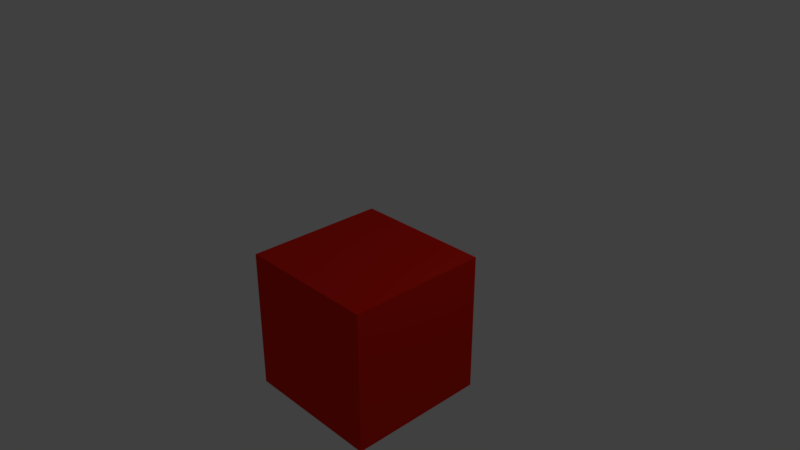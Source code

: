 # Source: simple_cube.blend  (saved by Blender 2.78.0; exported with 4.5.12 LTS)
import bpy
from mathutils import Matrix  # noqa: F401  (used for matrix-valued properties, if any)

bpy.ops.wm.read_factory_settings(use_empty=True)
scene = bpy.context.scene
scene.name = 'Scene'

# ---- collections
col_collection_1 = bpy.data.collections.new('Collection 1'); scene.collection.children.link(col_collection_1)

# ---- materials (node trees are filled in below, after node groups)
mat_material = bpy.data.materials.new('Material')
mat_material.alpha_threshold = 0.0
mat_material.use_transparent_shadow = False
mat_material.diffuse_color = (0.8, 0.01711, 0.005908, 1.0)
mat_material.roughness = 0.5
mat_material.line_color = (0.0, 0.0, 0.0, 1.0)

# ---- material node trees

# ---- world
world_world_001 = bpy.data.worlds.new('World.001'); scene.world = world_world_001
world_world_001.color = (0.05088, 0.05088, 0.05088)
world_world_001.use_sun_shadow = False
world_world_001.sun_shadow_jitter_overblur = 0.0
world_world_001.cycles.sampling_method = 'MANUAL'

# ---- cameras
cam_camera = bpy.data.cameras.new('Camera')
cam_camera.clip_end = 100.0
cam_camera.lens = 35.0
cam_camera.sensor_width = 32.0
cam_camera.sensor_height = 18.0
cam_camera.ortho_scale = 7.314
cam_camera.dof.focus_distance = 0.0
cam_camera.dof.aperture_fstop = 128.0

# ---- lights
light_lamp = bpy.data.lights.new('Lamp', 'POINT')
light_lamp.transmission_factor = 0.0
light_lamp.cutoff_distance = 30.0
light_lamp.energy = 100.0
light_lamp.shadow_buffer_clip_start = 1.001
light_lamp.shadow_soft_size = 0.1
light_lamp.shadow_maximum_resolution = 0.006
light_lamp.use_absolute_resolution = True

# ---- meshes
me_cube = bpy.data.meshes.new('Cube')
me_cube.from_pydata([(0.9973, 0.9362, -2.005), (0.9973, -1.064, -2.005), (-1.003, -1.064, -2.005), (-1.003, 0.9362, -2.005), (0.9973, 0.9362, -0.0051), (0.9973, -1.064, -0.0051), (-1.003, -1.064, -0.0051), (-1.003, 0.9362, -0.0051)], [], [(0, 1, 2, 3), (4, 7, 6, 5), (0, 4, 5, 1), (1, 5, 6, 2), (2, 6, 7, 3), (4, 0, 3, 7)])
me_cube.materials.append(mat_material)
me_cube.use_remesh_preserve_volume = False
me_cube.use_remesh_preserve_attributes = False
me_cube.use_mirror_vertex_groups = False
me_cube.update()
arm_armature = bpy.data.armatures.new('Armature')  # bones are not reproduced

# ---- objects
ob_armature = bpy.data.objects.new('Armature', arm_armature)
ob_cube = bpy.data.objects.new('Cube', me_cube)
ob_lamp = bpy.data.objects.new('Lamp', light_lamp)
ob_camera = bpy.data.objects.new('Camera', cam_camera)

# ---- transforms, parenting, visibility, modifiers, constraints
ob_armature.location = (0.0, 0.0, -2.327)
ob_armature.show_in_front = True
ob_armature.lineart.crease_threshold = 0.0
ob_cube.location = (0.0, 1.49e-08, 0.0)
ob_cube.lock_rotations_4d = False
ob_cube.empty_display_type = 'ARROWS'
ob_cube.lineart.crease_threshold = 0.0
ob_lamp.location = (4.076, 1.005, 5.904)
ob_lamp.rotation_euler = (0.6503, 0.05522, 1.866)
ob_lamp.lock_rotations_4d = False
ob_lamp.empty_display_type = 'ARROWS'
ob_lamp.color = (0.0, 0.0, 0.0, 0.0)
ob_lamp.lineart.crease_threshold = 0.0
ob_camera.location = (7.481, -6.508, 5.344)
ob_camera.rotation_euler = (1.109, 0.0, 0.8149)
ob_camera.lock_rotations_4d = False
ob_camera.empty_display_type = 'ARROWS'
ob_camera.color = (0.0, 0.0, 0.0, 0.0)
ob_camera.display_type = 'WIRE'
ob_camera.lineart.crease_threshold = 0.0

# ---- collection membership
col_collection_1.objects.link(ob_armature)
col_collection_1.objects.link(ob_cube)
col_collection_1.objects.link(ob_lamp)
col_collection_1.objects.link(ob_camera)

# ---- scene / render settings (as saved in the file)
scene.camera = ob_camera
scene.frame_start = 1; scene.frame_end = 250; scene.frame_set(1)
scene.render.engine = 'BLENDER_EEVEE_NEXT'
scene.render.resolution_percentage = 50
scene.render.dither_intensity = 0.0
scene.cycles.use_denoising = False
scene.cycles.samples = 128
scene.cycles.sampling_pattern = 'TABULATED_SOBOL'
scene.cycles.light_sampling_threshold = 0.0
scene.cycles.use_adaptive_sampling = False
scene.cycles.use_light_tree = False
scene.cycles.blur_glossy = 0.0
scene.cycles.sample_clamp_indirect = 0.0
scene.view_settings.view_transform = 'Standard'
bpy.context.view_layer.update()
